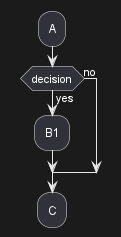

The diagram above was rendered by PlantUML. Its source (embedded in the PNG):
@startuml
skinparam ConditionEndStyle hline
:A;
if (decision) then (yes)
    :B1;
else (no)
endif
:C;
@enduml